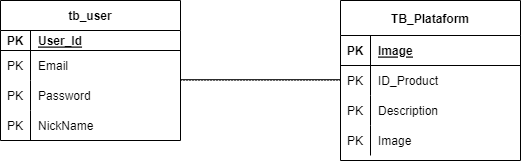

The diagram above was exported from draw.io. Its source (the exported page's mxGraphModel, read from the mxfile embedded in the PNG):
<mxGraphModel dx="575" dy="965" grid="1" gridSize="10" guides="1" tooltips="1" connect="1" arrows="1" fold="1" page="1" pageScale="1" pageWidth="827" pageHeight="1169" math="0" shadow="0">
  <root>
    <mxCell id="0" />
    <mxCell id="1" parent="0" />
    <mxCell id="jKuOhWaz7IfNzRWY9byb-1" value="tb_user" style="shape=table;startSize=30;container=1;collapsible=1;childLayout=tableLayout;fixedRows=1;rowLines=0;fontStyle=1;align=center;resizeLast=1;" vertex="1" parent="1">
      <mxGeometry x="40" y="30" width="180" height="140" as="geometry" />
    </mxCell>
    <mxCell id="jKuOhWaz7IfNzRWY9byb-2" value="" style="shape=tableRow;horizontal=0;startSize=0;swimlaneHead=0;swimlaneBody=0;fillColor=none;collapsible=0;dropTarget=0;points=[[0,0.5],[1,0.5]];portConstraint=eastwest;top=0;left=0;right=0;bottom=1;" vertex="1" parent="jKuOhWaz7IfNzRWY9byb-1">
      <mxGeometry y="30" width="180" height="20" as="geometry" />
    </mxCell>
    <mxCell id="jKuOhWaz7IfNzRWY9byb-3" value="PK" style="shape=partialRectangle;connectable=0;fillColor=none;top=0;left=0;bottom=0;right=0;fontStyle=1;overflow=hidden;" vertex="1" parent="jKuOhWaz7IfNzRWY9byb-2">
      <mxGeometry width="30" height="20" as="geometry">
        <mxRectangle width="30" height="20" as="alternateBounds" />
      </mxGeometry>
    </mxCell>
    <mxCell id="jKuOhWaz7IfNzRWY9byb-4" value="User_Id" style="shape=partialRectangle;connectable=0;fillColor=none;top=0;left=0;bottom=0;right=0;align=left;spacingLeft=6;fontStyle=5;overflow=hidden;" vertex="1" parent="jKuOhWaz7IfNzRWY9byb-2">
      <mxGeometry x="30" width="150" height="20" as="geometry">
        <mxRectangle width="150" height="20" as="alternateBounds" />
      </mxGeometry>
    </mxCell>
    <mxCell id="jKuOhWaz7IfNzRWY9byb-5" value="" style="shape=tableRow;horizontal=0;startSize=0;swimlaneHead=0;swimlaneBody=0;fillColor=none;collapsible=0;dropTarget=0;points=[[0,0.5],[1,0.5]];portConstraint=eastwest;top=0;left=0;right=0;bottom=0;" vertex="1" parent="jKuOhWaz7IfNzRWY9byb-1">
      <mxGeometry y="50" width="180" height="30" as="geometry" />
    </mxCell>
    <mxCell id="jKuOhWaz7IfNzRWY9byb-6" value="PK" style="shape=partialRectangle;connectable=0;fillColor=none;top=0;left=0;bottom=0;right=0;editable=1;overflow=hidden;" vertex="1" parent="jKuOhWaz7IfNzRWY9byb-5">
      <mxGeometry width="30" height="30" as="geometry">
        <mxRectangle width="30" height="30" as="alternateBounds" />
      </mxGeometry>
    </mxCell>
    <mxCell id="jKuOhWaz7IfNzRWY9byb-7" value="Email" style="shape=partialRectangle;connectable=0;fillColor=none;top=0;left=0;bottom=0;right=0;align=left;spacingLeft=6;overflow=hidden;" vertex="1" parent="jKuOhWaz7IfNzRWY9byb-5">
      <mxGeometry x="30" width="150" height="30" as="geometry">
        <mxRectangle width="150" height="30" as="alternateBounds" />
      </mxGeometry>
    </mxCell>
    <mxCell id="jKuOhWaz7IfNzRWY9byb-8" value="" style="shape=tableRow;horizontal=0;startSize=0;swimlaneHead=0;swimlaneBody=0;fillColor=none;collapsible=0;dropTarget=0;points=[[0,0.5],[1,0.5]];portConstraint=eastwest;top=0;left=0;right=0;bottom=0;" vertex="1" parent="jKuOhWaz7IfNzRWY9byb-1">
      <mxGeometry y="80" width="180" height="30" as="geometry" />
    </mxCell>
    <mxCell id="jKuOhWaz7IfNzRWY9byb-9" value="PK" style="shape=partialRectangle;connectable=0;fillColor=none;top=0;left=0;bottom=0;right=0;editable=1;overflow=hidden;" vertex="1" parent="jKuOhWaz7IfNzRWY9byb-8">
      <mxGeometry width="30" height="30" as="geometry">
        <mxRectangle width="30" height="30" as="alternateBounds" />
      </mxGeometry>
    </mxCell>
    <mxCell id="jKuOhWaz7IfNzRWY9byb-10" value="Password" style="shape=partialRectangle;connectable=0;fillColor=none;top=0;left=0;bottom=0;right=0;align=left;spacingLeft=6;overflow=hidden;" vertex="1" parent="jKuOhWaz7IfNzRWY9byb-8">
      <mxGeometry x="30" width="150" height="30" as="geometry">
        <mxRectangle width="150" height="30" as="alternateBounds" />
      </mxGeometry>
    </mxCell>
    <mxCell id="jKuOhWaz7IfNzRWY9byb-11" value="" style="shape=tableRow;horizontal=0;startSize=0;swimlaneHead=0;swimlaneBody=0;fillColor=none;collapsible=0;dropTarget=0;points=[[0,0.5],[1,0.5]];portConstraint=eastwest;top=0;left=0;right=0;bottom=0;" vertex="1" parent="jKuOhWaz7IfNzRWY9byb-1">
      <mxGeometry y="110" width="180" height="30" as="geometry" />
    </mxCell>
    <mxCell id="jKuOhWaz7IfNzRWY9byb-12" value="PK" style="shape=partialRectangle;connectable=0;fillColor=none;top=0;left=0;bottom=0;right=0;editable=1;overflow=hidden;" vertex="1" parent="jKuOhWaz7IfNzRWY9byb-11">
      <mxGeometry width="30" height="30" as="geometry">
        <mxRectangle width="30" height="30" as="alternateBounds" />
      </mxGeometry>
    </mxCell>
    <mxCell id="jKuOhWaz7IfNzRWY9byb-13" value="NickName" style="shape=partialRectangle;connectable=0;fillColor=none;top=0;left=0;bottom=0;right=0;align=left;spacingLeft=6;overflow=hidden;" vertex="1" parent="jKuOhWaz7IfNzRWY9byb-11">
      <mxGeometry x="30" width="150" height="30" as="geometry">
        <mxRectangle width="150" height="30" as="alternateBounds" />
      </mxGeometry>
    </mxCell>
    <mxCell id="jKuOhWaz7IfNzRWY9byb-14" value="TB_Plataform" style="shape=table;startSize=35;container=1;collapsible=1;childLayout=tableLayout;fixedRows=1;rowLines=0;fontStyle=1;align=center;resizeLast=1;" vertex="1" parent="1">
      <mxGeometry x="380" y="30" width="180" height="160" as="geometry" />
    </mxCell>
    <mxCell id="jKuOhWaz7IfNzRWY9byb-15" value="" style="shape=tableRow;horizontal=0;startSize=0;swimlaneHead=0;swimlaneBody=0;fillColor=none;collapsible=0;dropTarget=0;points=[[0,0.5],[1,0.5]];portConstraint=eastwest;top=0;left=0;right=0;bottom=1;" vertex="1" parent="jKuOhWaz7IfNzRWY9byb-14">
      <mxGeometry y="35" width="180" height="30" as="geometry" />
    </mxCell>
    <mxCell id="jKuOhWaz7IfNzRWY9byb-16" value="PK" style="shape=partialRectangle;connectable=0;fillColor=none;top=0;left=0;bottom=0;right=0;fontStyle=1;overflow=hidden;" vertex="1" parent="jKuOhWaz7IfNzRWY9byb-15">
      <mxGeometry width="30" height="30" as="geometry">
        <mxRectangle width="30" height="30" as="alternateBounds" />
      </mxGeometry>
    </mxCell>
    <mxCell id="jKuOhWaz7IfNzRWY9byb-17" value="Image" style="shape=partialRectangle;connectable=0;fillColor=none;top=0;left=0;bottom=0;right=0;align=left;spacingLeft=6;fontStyle=5;overflow=hidden;" vertex="1" parent="jKuOhWaz7IfNzRWY9byb-15">
      <mxGeometry x="30" width="150" height="30" as="geometry">
        <mxRectangle width="150" height="30" as="alternateBounds" />
      </mxGeometry>
    </mxCell>
    <mxCell id="jKuOhWaz7IfNzRWY9byb-18" value="" style="shape=tableRow;horizontal=0;startSize=0;swimlaneHead=0;swimlaneBody=0;fillColor=none;collapsible=0;dropTarget=0;points=[[0,0.5],[1,0.5]];portConstraint=eastwest;top=0;left=0;right=0;bottom=0;" vertex="1" parent="jKuOhWaz7IfNzRWY9byb-14">
      <mxGeometry y="65" width="180" height="30" as="geometry" />
    </mxCell>
    <mxCell id="jKuOhWaz7IfNzRWY9byb-19" value="PK" style="shape=partialRectangle;connectable=0;fillColor=none;top=0;left=0;bottom=0;right=0;editable=1;overflow=hidden;" vertex="1" parent="jKuOhWaz7IfNzRWY9byb-18">
      <mxGeometry width="30" height="30" as="geometry">
        <mxRectangle width="30" height="30" as="alternateBounds" />
      </mxGeometry>
    </mxCell>
    <mxCell id="jKuOhWaz7IfNzRWY9byb-20" value="ID_Product" style="shape=partialRectangle;connectable=0;fillColor=none;top=0;left=0;bottom=0;right=0;align=left;spacingLeft=6;overflow=hidden;" vertex="1" parent="jKuOhWaz7IfNzRWY9byb-18">
      <mxGeometry x="30" width="150" height="30" as="geometry">
        <mxRectangle width="150" height="30" as="alternateBounds" />
      </mxGeometry>
    </mxCell>
    <mxCell id="jKuOhWaz7IfNzRWY9byb-21" value="" style="shape=tableRow;horizontal=0;startSize=0;swimlaneHead=0;swimlaneBody=0;fillColor=none;collapsible=0;dropTarget=0;points=[[0,0.5],[1,0.5]];portConstraint=eastwest;top=0;left=0;right=0;bottom=0;" vertex="1" parent="jKuOhWaz7IfNzRWY9byb-14">
      <mxGeometry y="95" width="180" height="30" as="geometry" />
    </mxCell>
    <mxCell id="jKuOhWaz7IfNzRWY9byb-22" value="PK" style="shape=partialRectangle;connectable=0;fillColor=none;top=0;left=0;bottom=0;right=0;editable=1;overflow=hidden;" vertex="1" parent="jKuOhWaz7IfNzRWY9byb-21">
      <mxGeometry width="30" height="30" as="geometry">
        <mxRectangle width="30" height="30" as="alternateBounds" />
      </mxGeometry>
    </mxCell>
    <mxCell id="jKuOhWaz7IfNzRWY9byb-23" value="Description" style="shape=partialRectangle;connectable=0;fillColor=none;top=0;left=0;bottom=0;right=0;align=left;spacingLeft=6;overflow=hidden;" vertex="1" parent="jKuOhWaz7IfNzRWY9byb-21">
      <mxGeometry x="30" width="150" height="30" as="geometry">
        <mxRectangle width="150" height="30" as="alternateBounds" />
      </mxGeometry>
    </mxCell>
    <mxCell id="jKuOhWaz7IfNzRWY9byb-24" value="" style="shape=tableRow;horizontal=0;startSize=0;swimlaneHead=0;swimlaneBody=0;fillColor=none;collapsible=0;dropTarget=0;points=[[0,0.5],[1,0.5]];portConstraint=eastwest;top=0;left=0;right=0;bottom=0;" vertex="1" parent="jKuOhWaz7IfNzRWY9byb-14">
      <mxGeometry y="125" width="180" height="30" as="geometry" />
    </mxCell>
    <mxCell id="jKuOhWaz7IfNzRWY9byb-25" value="PK" style="shape=partialRectangle;connectable=0;fillColor=none;top=0;left=0;bottom=0;right=0;editable=1;overflow=hidden;" vertex="1" parent="jKuOhWaz7IfNzRWY9byb-24">
      <mxGeometry width="30" height="30" as="geometry">
        <mxRectangle width="30" height="30" as="alternateBounds" />
      </mxGeometry>
    </mxCell>
    <mxCell id="jKuOhWaz7IfNzRWY9byb-26" value="Image" style="shape=partialRectangle;connectable=0;fillColor=none;top=0;left=0;bottom=0;right=0;align=left;spacingLeft=6;overflow=hidden;" vertex="1" parent="jKuOhWaz7IfNzRWY9byb-24">
      <mxGeometry x="30" width="150" height="30" as="geometry">
        <mxRectangle width="150" height="30" as="alternateBounds" />
      </mxGeometry>
    </mxCell>
    <mxCell id="jKuOhWaz7IfNzRWY9byb-27" value="" style="endArrow=none;html=1;rounded=0;" edge="1" parent="1">
      <mxGeometry relative="1" as="geometry">
        <mxPoint x="220" y="109.16999999999999" as="sourcePoint" />
        <mxPoint x="380" y="109.16999999999999" as="targetPoint" />
        <Array as="points" />
      </mxGeometry>
    </mxCell>
    <mxCell id="jKuOhWaz7IfNzRWY9byb-29" value="" style="endArrow=none;html=1;rounded=0;dashed=1;dashPattern=1 2;" edge="1" parent="1">
      <mxGeometry relative="1" as="geometry">
        <mxPoint x="220" y="110" as="sourcePoint" />
        <mxPoint x="380" y="110" as="targetPoint" />
      </mxGeometry>
    </mxCell>
    <mxCell id="jKuOhWaz7IfNzRWY9byb-30" value="" style="resizable=0;html=1;align=right;verticalAlign=bottom;" connectable="0" vertex="1" parent="jKuOhWaz7IfNzRWY9byb-29">
      <mxGeometry x="1" relative="1" as="geometry" />
    </mxCell>
  </root>
</mxGraphModel>